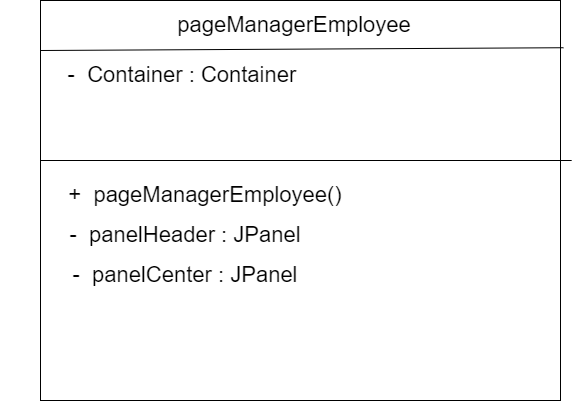

The diagram above was exported from draw.io. Its source (the exported page's mxGraphModel, read from the mxfile embedded in the PNG):
<mxGraphModel dx="2208" dy="1135" grid="1" gridSize="10" guides="1" tooltips="1" connect="1" arrows="1" fold="1" page="1" pageScale="1" pageWidth="827" pageHeight="1169" math="0" shadow="0">
  <root>
    <mxCell id="0" />
    <mxCell id="1" parent="0" />
    <mxCell id="J748N4jPbLR-7_4FV6D4-1" value="" style="rounded=0;whiteSpace=wrap;html=1;fontSize=22;" parent="1" vertex="1">
      <mxGeometry x="160" y="40" width="520" height="400" as="geometry" />
    </mxCell>
    <mxCell id="J748N4jPbLR-7_4FV6D4-2" value="&lt;font style=&quot;font-size: 22px;&quot;&gt;pageManagerEmployee&lt;/font&gt;" style="text;html=1;strokeColor=none;fillColor=none;align=center;verticalAlign=middle;whiteSpace=wrap;rounded=0;" parent="1" vertex="1">
      <mxGeometry x="129" y="50" width="570" height="30" as="geometry" />
    </mxCell>
    <mxCell id="J748N4jPbLR-7_4FV6D4-7" value="" style="endArrow=none;html=1;rounded=0;fontSize=22;entryX=0.972;entryY=1.241;entryDx=0;entryDy=0;entryPerimeter=0;" parent="1" target="J748N4jPbLR-7_4FV6D4-2" edge="1">
      <mxGeometry width="50" height="50" relative="1" as="geometry">
        <mxPoint x="160" y="90" as="sourcePoint" />
        <mxPoint x="210" y="40" as="targetPoint" />
      </mxGeometry>
    </mxCell>
    <mxCell id="Nq-ZSjPdOlHwZIvS9otC-1" value="&lt;font style=&quot;font-size: 22px;&quot;&gt;-&amp;nbsp; Container : Container&amp;nbsp;&lt;/font&gt;" style="text;html=1;strokeColor=none;fillColor=none;align=center;verticalAlign=middle;whiteSpace=wrap;rounded=0;" parent="1" vertex="1">
      <mxGeometry x="120" y="100" width="370" height="30" as="geometry" />
    </mxCell>
    <mxCell id="Nq-ZSjPdOlHwZIvS9otC-6" value="" style="endArrow=none;html=1;rounded=0;fontSize=22;" parent="1" edge="1">
      <mxGeometry width="50" height="50" relative="1" as="geometry">
        <mxPoint x="160" y="200" as="sourcePoint" />
        <mxPoint x="691.1764705882352" y="200" as="targetPoint" />
      </mxGeometry>
    </mxCell>
    <mxCell id="Nq-ZSjPdOlHwZIvS9otC-7" value="&lt;font style=&quot;font-size: 22px;&quot;&gt;+&amp;nbsp; pageManagerEmployee()&lt;/font&gt;" style="text;html=1;strokeColor=none;fillColor=none;align=center;verticalAlign=middle;whiteSpace=wrap;rounded=0;" parent="1" vertex="1">
      <mxGeometry x="170" y="220" width="310" height="30" as="geometry" />
    </mxCell>
    <mxCell id="Nq-ZSjPdOlHwZIvS9otC-9" value="&lt;font style=&quot;font-size: 22px;&quot;&gt;-&amp;nbsp; panelHeader : JPanel&lt;/font&gt;" style="text;html=1;strokeColor=none;fillColor=none;align=center;verticalAlign=middle;whiteSpace=wrap;rounded=0;" parent="1" vertex="1">
      <mxGeometry x="165" y="260" width="280" height="30" as="geometry" />
    </mxCell>
    <mxCell id="9hp4OJOlVj2pwAg30PxA-1" value="&lt;font style=&quot;font-size: 22px;&quot;&gt;-&amp;nbsp; panelCenter : JPanel&lt;/font&gt;" style="text;html=1;strokeColor=none;fillColor=none;align=center;verticalAlign=middle;whiteSpace=wrap;rounded=0;" vertex="1" parent="1">
      <mxGeometry x="165" y="300" width="280" height="30" as="geometry" />
    </mxCell>
  </root>
</mxGraphModel>